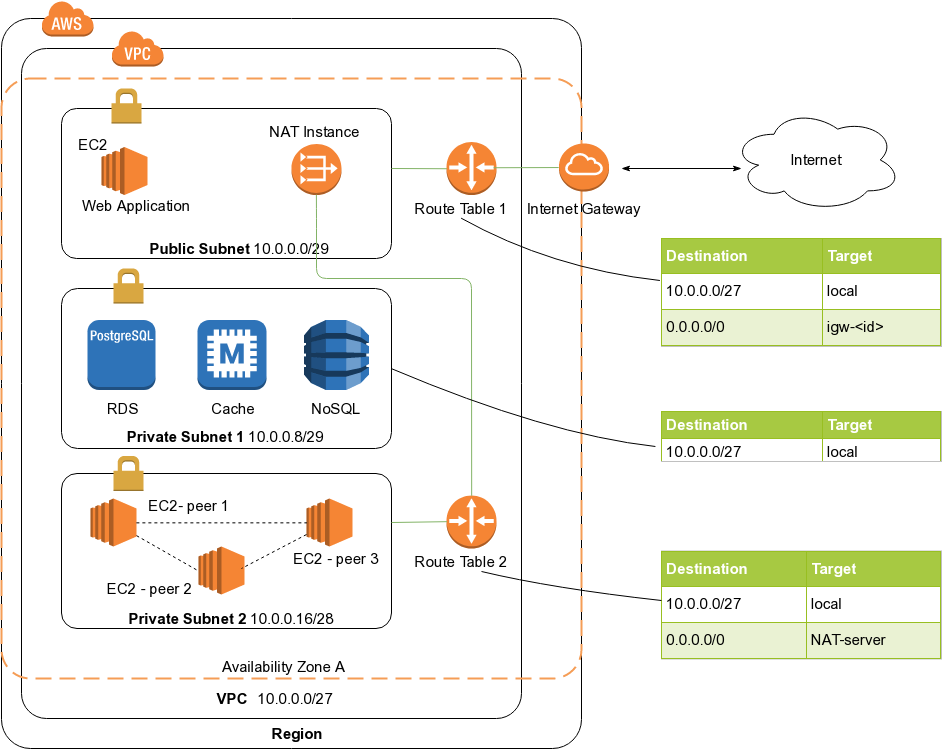

The diagram above was exported from draw.io. Its source (the exported page's mxGraphModel, read from the mxfile embedded in the PNG):
<mxGraphModel dx="1261" dy="708" grid="1" gridSize="10" guides="1" tooltips="1" connect="1" arrows="1" fold="1" page="1" pageScale="1" pageWidth="1100" pageHeight="850" math="0" shadow="0">
  <root>
    <mxCell id="0" />
    <mxCell id="1" parent="0" />
    <mxCell id="2" value="" style="rounded=1;arcSize=5;dashed=0;strokeColor=#000000;fillColor=none;gradientColor=none;strokeWidth=1;shadow=0;comic=0;glass=0;perimeterSpacing=0;" vertex="1" parent="1">
      <mxGeometry x="90" y="70" width="580" height="730" as="geometry" />
    </mxCell>
    <mxCell id="3" value="" style="dashed=0;html=1;shape=mxgraph.aws3.cloud;fillColor=#F58536;gradientColor=none;dashed=0;" vertex="1" parent="1">
      <mxGeometry x="130" y="52" width="52" height="36" as="geometry" />
    </mxCell>
    <mxCell id="4" value="" style="rounded=1;arcSize=5;dashed=0;strokeColor=#000000;fillColor=none;gradientColor=none;strokeWidth=1;" vertex="1" parent="1">
      <mxGeometry x="110" y="100" width="500" height="670" as="geometry" />
    </mxCell>
    <mxCell id="5" value="" style="dashed=0;html=1;shape=mxgraph.aws3.virtual_private_cloud;fillColor=#F58536;gradientColor=none;dashed=0;" vertex="1" parent="1">
      <mxGeometry x="200" y="82" width="52" height="36" as="geometry" />
    </mxCell>
    <mxCell id="6" value="" style="rounded=1;arcSize=5;dashed=1;strokeColor=#F59D56;fillColor=none;gradientColor=none;dashPattern=8 4;strokeWidth=2;" vertex="1" parent="1">
      <mxGeometry x="90" y="130" width="580" height="600" as="geometry" />
    </mxCell>
    <mxCell id="7" value="" style="rounded=1;arcSize=10;dashed=0;strokeColor=#000000;fillColor=none;gradientColor=none;strokeWidth=1;" vertex="1" parent="1">
      <mxGeometry x="150" y="160" width="330" height="150" as="geometry" />
    </mxCell>
    <mxCell id="8" value="" style="dashed=0;html=1;shape=mxgraph.aws3.permissions;fillColor=#D9A741;gradientColor=none;dashed=0;" vertex="1" parent="1">
      <mxGeometry x="200" y="140" width="30" height="35" as="geometry" />
    </mxCell>
    <mxCell id="9" value="" style="rounded=1;arcSize=10;dashed=0;strokeColor=#000000;fillColor=none;gradientColor=none;strokeWidth=1;" vertex="1" parent="1">
      <mxGeometry x="150" y="340" width="330" height="160" as="geometry" />
    </mxCell>
    <mxCell id="10" value="" style="dashed=0;html=1;shape=mxgraph.aws3.permissions;fillColor=#D9A741;gradientColor=none;dashed=0;" vertex="1" parent="1">
      <mxGeometry x="202" y="320" width="30" height="35" as="geometry" />
    </mxCell>
    <mxCell id="11" value="" style="rounded=1;arcSize=10;dashed=0;strokeColor=#000000;fillColor=none;gradientColor=none;strokeWidth=1;" vertex="1" parent="1">
      <mxGeometry x="150" y="525" width="330" height="155" as="geometry" />
    </mxCell>
    <mxCell id="12" value="" style="dashed=0;html=1;shape=mxgraph.aws3.permissions;fillColor=#D9A741;gradientColor=none;dashed=0;" vertex="1" parent="1">
      <mxGeometry x="202" y="507.5" width="30" height="35" as="geometry" />
    </mxCell>
    <mxCell id="13" value="" style="outlineConnect=0;dashed=0;verticalLabelPosition=bottom;verticalAlign=top;align=center;html=1;shape=mxgraph.aws3.vpc_nat_gateway;fillColor=#F58536;gradientColor=none;" vertex="1" parent="1">
      <mxGeometry x="380" y="195.5" width="50" height="51" as="geometry" />
    </mxCell>
    <mxCell id="14" value="" style="outlineConnect=0;dashed=0;verticalLabelPosition=bottom;verticalAlign=top;align=center;html=1;shape=mxgraph.aws3.router;fillColor=#F58534;gradientColor=none;" vertex="1" parent="1">
      <mxGeometry x="535" y="547" width="50" height="53" as="geometry" />
    </mxCell>
    <mxCell id="15" value="" style="outlineConnect=0;dashed=0;verticalLabelPosition=bottom;verticalAlign=top;align=center;html=1;shape=mxgraph.aws3.internet_gateway;fillColor=#F58534;gradientColor=none;" vertex="1" parent="1">
      <mxGeometry x="647.5" y="195" width="50" height="48" as="geometry" />
    </mxCell>
    <mxCell id="16" value="Region" style="text;html=1;strokeColor=none;fillColor=none;align=center;verticalAlign=middle;whiteSpace=wrap;rounded=0;fontStyle=1;fontSize=15;" vertex="1" parent="1">
      <mxGeometry x="360" y="770" width="50" height="30" as="geometry" />
    </mxCell>
    <mxCell id="17" value="Availability Zone A" style="text;html=1;strokeColor=none;fillColor=none;align=center;verticalAlign=middle;whiteSpace=wrap;rounded=0;fontSize=15;" vertex="1" parent="1">
      <mxGeometry x="298" y="706" width="147" height="24" as="geometry" />
    </mxCell>
    <mxCell id="18" value="&lt;b&gt;Private Subnet 2&lt;/b&gt; 10.0.0.16/28" style="text;html=1;strokeColor=none;fillColor=none;align=center;verticalAlign=middle;whiteSpace=wrap;rounded=0;fontSize=15;" vertex="1" parent="1">
      <mxGeometry x="204.5" y="660" width="232" height="20" as="geometry" />
    </mxCell>
    <mxCell id="19" value="&lt;b&gt;Private Subnet 1&lt;/b&gt; 10.0.0.8/29" style="text;html=1;strokeColor=none;fillColor=none;align=center;verticalAlign=middle;whiteSpace=wrap;rounded=0;fontSize=15;" vertex="1" parent="1">
      <mxGeometry x="202" y="478" width="222" height="20" as="geometry" />
    </mxCell>
    <mxCell id="20" value="&lt;b&gt;Public Subnet&lt;/b&gt; 10.0.0.0/29" style="text;html=1;strokeColor=none;fillColor=none;align=center;verticalAlign=middle;whiteSpace=wrap;rounded=0;fontSize=15;" vertex="1" parent="1">
      <mxGeometry x="236" y="290" width="184" height="20" as="geometry" />
    </mxCell>
    <mxCell id="21" value="&lt;font style=&quot;font-size: 15px&quot;&gt;Internet&lt;/font&gt;" style="ellipse;shape=cloud;whiteSpace=wrap;html=1;rounded=1;shadow=0;glass=0;comic=0;strokeWidth=1;fontSize=14;" vertex="1" parent="1">
      <mxGeometry x="820" y="160" width="170" height="103" as="geometry" />
    </mxCell>
    <mxCell id="22" value="" style="endArrow=none;html=1;fontSize=14;exitX=0.5;exitY=1;exitDx=0;exitDy=0;exitPerimeter=0;entryX=0.5;entryY=0;entryDx=0;entryDy=0;entryPerimeter=0;fillColor=#d5e8d4;strokeColor=#82b366;" edge="1" source="13" target="14" parent="1">
      <mxGeometry width="50" height="50" relative="1" as="geometry">
        <mxPoint x="90" y="790" as="sourcePoint" />
        <mxPoint x="140" y="740" as="targetPoint" />
        <Array as="points">
          <mxPoint x="405" y="270" />
          <mxPoint x="405" y="330" />
          <mxPoint x="560" y="330" />
        </Array>
      </mxGeometry>
    </mxCell>
    <mxCell id="23" value="" style="outlineConnect=0;dashed=0;verticalLabelPosition=bottom;verticalAlign=top;align=center;html=1;shape=mxgraph.aws3.router;fillColor=#F58534;gradientColor=none;" vertex="1" parent="1">
      <mxGeometry x="535" y="193.5" width="50" height="53" as="geometry" />
    </mxCell>
    <mxCell id="24" value="" style="endArrow=none;html=1;fontSize=14;entryX=0;entryY=0.5;entryDx=0;entryDy=0;entryPerimeter=0;fillColor=#d5e8d4;strokeColor=#82b366;" edge="1" target="23" parent="1">
      <mxGeometry width="50" height="50" relative="1" as="geometry">
        <mxPoint x="480" y="220" as="sourcePoint" />
        <mxPoint x="215" y="740" as="targetPoint" />
      </mxGeometry>
    </mxCell>
    <mxCell id="25" value="NAT Instance" style="text;html=1;strokeColor=none;fillColor=none;align=center;verticalAlign=middle;whiteSpace=wrap;rounded=0;shadow=0;glass=0;comic=0;fontSize=15;" vertex="1" parent="1">
      <mxGeometry x="355" y="171" width="95" height="24" as="geometry" />
    </mxCell>
    <mxCell id="26" value="" style="endArrow=none;html=1;fontSize=14;fillColor=#d5e8d4;strokeColor=#82b366;exitX=0;exitY=0.5;exitDx=0;exitDy=0;exitPerimeter=0;" edge="1" source="14" parent="1">
      <mxGeometry width="50" height="50" relative="1" as="geometry">
        <mxPoint x="534.5" y="570.5" as="sourcePoint" />
        <mxPoint x="480" y="574" as="targetPoint" />
      </mxGeometry>
    </mxCell>
    <mxCell id="27" value="" style="endArrow=none;html=1;fontSize=14;exitX=1;exitY=0.5;exitDx=0;exitDy=0;exitPerimeter=0;entryX=0;entryY=0.5;entryDx=0;entryDy=0;entryPerimeter=0;fillColor=#d5e8d4;strokeColor=#82b366;" edge="1" target="15" parent="1">
      <mxGeometry width="50" height="50" relative="1" as="geometry">
        <mxPoint x="582.0882352941178" y="219.23529411764707" as="sourcePoint" />
        <mxPoint x="212.5" y="739" as="targetPoint" />
      </mxGeometry>
    </mxCell>
    <mxCell id="28" value="Internet Gateway" style="text;html=1;strokeColor=none;fillColor=none;align=center;verticalAlign=middle;whiteSpace=wrap;rounded=0;shadow=0;glass=0;comic=0;fontSize=15;" vertex="1" parent="1">
      <mxGeometry x="610" y="250" width="125" height="20" as="geometry" />
    </mxCell>
    <mxCell id="29" value="" style="endArrow=classicThin;html=1;fontSize=15;startArrow=classicThin;startFill=1;endFill=1;" edge="1" parent="1">
      <mxGeometry width="50" height="50" relative="1" as="geometry">
        <mxPoint x="830" y="220" as="sourcePoint" />
        <mxPoint x="710" y="220" as="targetPoint" />
      </mxGeometry>
    </mxCell>
    <mxCell id="30" value="Route Table 2" style="text;html=1;strokeColor=none;fillColor=none;align=center;verticalAlign=middle;whiteSpace=wrap;rounded=0;shadow=0;glass=0;comic=0;fontSize=15;" vertex="1" parent="1">
      <mxGeometry x="499" y="602.5" width="100" height="20" as="geometry" />
    </mxCell>
    <mxCell id="31" value="Route Table 1" style="text;html=1;strokeColor=none;fillColor=none;align=center;verticalAlign=middle;whiteSpace=wrap;rounded=0;shadow=0;glass=0;comic=0;fontSize=15;" vertex="1" parent="1">
      <mxGeometry x="499" y="250" width="100" height="20" as="geometry" />
    </mxCell>
    <mxCell id="32" value="" style="outlineConnect=0;dashed=0;verticalLabelPosition=bottom;verticalAlign=top;align=center;html=1;shape=mxgraph.aws3.ec2;fillColor=#F58534;gradientColor=none;" vertex="1" parent="1">
      <mxGeometry x="179" y="550" width="46" height="48" as="geometry" />
    </mxCell>
    <mxCell id="33" value="" style="outlineConnect=0;dashed=0;verticalLabelPosition=bottom;verticalAlign=top;align=center;html=1;shape=mxgraph.aws3.ec2;fillColor=#F58534;gradientColor=none;" vertex="1" parent="1">
      <mxGeometry x="287" y="598" width="46" height="48" as="geometry" />
    </mxCell>
    <mxCell id="34" value="" style="outlineConnect=0;dashed=0;verticalLabelPosition=bottom;verticalAlign=top;align=center;html=1;shape=mxgraph.aws3.ec2;fillColor=#F58534;gradientColor=none;" vertex="1" parent="1">
      <mxGeometry x="395" y="550" width="46" height="48" as="geometry" />
    </mxCell>
    <mxCell id="35" value="" style="endArrow=none;dashed=1;html=1;entryX=0;entryY=0.5;entryDx=0;entryDy=0;entryPerimeter=0;" edge="1" source="32" target="33" parent="1">
      <mxGeometry width="50" height="50" relative="1" as="geometry">
        <mxPoint x="90" y="860" as="sourcePoint" />
        <mxPoint x="140" y="810" as="targetPoint" />
      </mxGeometry>
    </mxCell>
    <mxCell id="36" value="" style="endArrow=none;dashed=1;html=1;" edge="1" source="34" parent="1">
      <mxGeometry width="50" height="50" relative="1" as="geometry">
        <mxPoint x="212.52941176470586" y="607.8823529411766" as="sourcePoint" />
        <mxPoint x="330" y="620" as="targetPoint" />
      </mxGeometry>
    </mxCell>
    <mxCell id="37" value="" style="endArrow=none;dashed=1;html=1;exitX=1;exitY=0.5;exitDx=0;exitDy=0;exitPerimeter=0;entryX=0;entryY=0.5;entryDx=0;entryDy=0;entryPerimeter=0;" edge="1" source="32" target="34" parent="1">
      <mxGeometry width="50" height="50" relative="1" as="geometry">
        <mxPoint x="90" y="860" as="sourcePoint" />
        <mxPoint x="140" y="810" as="targetPoint" />
      </mxGeometry>
    </mxCell>
    <mxCell id="38" value="EC2- peer 1" style="text;html=1;strokeColor=none;fillColor=none;align=center;verticalAlign=middle;whiteSpace=wrap;rounded=0;fontSize=15;" vertex="1" parent="1">
      <mxGeometry x="232" y="547" width="90" height="20" as="geometry" />
    </mxCell>
    <mxCell id="39" value="EC2 - peer 2" style="text;html=1;strokeColor=none;fillColor=none;align=center;verticalAlign=middle;whiteSpace=wrap;rounded=0;fontSize=15;" vertex="1" parent="1">
      <mxGeometry x="190" y="630" width="95" height="20" as="geometry" />
    </mxCell>
    <mxCell id="40" value="EC2 - peer 3" style="text;html=1;strokeColor=none;fillColor=none;align=center;verticalAlign=middle;whiteSpace=wrap;rounded=0;fontSize=15;" vertex="1" parent="1">
      <mxGeometry x="380" y="600" width="90" height="20" as="geometry" />
    </mxCell>
    <mxCell id="41" value="" style="outlineConnect=0;dashed=0;verticalLabelPosition=bottom;verticalAlign=top;align=center;html=1;shape=mxgraph.aws3.memcached;fillColor=#2E73B8;gradientColor=none;" vertex="1" parent="1">
      <mxGeometry x="286" y="371.5" width="69" height="70" as="geometry" />
    </mxCell>
    <mxCell id="42" value="" style="outlineConnect=0;dashed=0;verticalLabelPosition=bottom;verticalAlign=top;align=center;html=1;shape=mxgraph.aws3.postgre_sql_instance;fillColor=#2E73B8;gradientColor=none;" vertex="1" parent="1">
      <mxGeometry x="176" y="371.5" width="68" height="70" as="geometry" />
    </mxCell>
    <mxCell id="43" value="" style="outlineConnect=0;dashed=0;verticalLabelPosition=bottom;verticalAlign=top;align=center;html=1;shape=mxgraph.aws3.dynamo_db;fillColor=#2E73B8;gradientColor=none;" vertex="1" parent="1">
      <mxGeometry x="392.5" y="371.5" width="65" height="70" as="geometry" />
    </mxCell>
    <mxCell id="44" value="" style="outlineConnect=0;dashed=0;verticalLabelPosition=bottom;verticalAlign=top;align=center;html=1;shape=mxgraph.aws3.ec2;fillColor=#F58534;gradientColor=none;" vertex="1" parent="1">
      <mxGeometry x="190" y="198.5" width="46" height="48" as="geometry" />
    </mxCell>
    <mxCell id="45" value="Web Application" style="text;html=1;strokeColor=none;fillColor=none;align=center;verticalAlign=middle;whiteSpace=wrap;rounded=0;fontSize=15;" vertex="1" parent="1">
      <mxGeometry x="168" y="247" width="112" height="20" as="geometry" />
    </mxCell>
    <mxCell id="46" value="EC2" style="text;html=1;strokeColor=none;fillColor=none;align=center;verticalAlign=middle;whiteSpace=wrap;rounded=0;fontSize=15;" vertex="1" parent="1">
      <mxGeometry x="162" y="185.5" width="40" height="20" as="geometry" />
    </mxCell>
    <mxCell id="47" value="RDS" style="text;html=1;strokeColor=none;fillColor=none;align=center;verticalAlign=middle;whiteSpace=wrap;rounded=0;fontSize=15;" vertex="1" parent="1">
      <mxGeometry x="192" y="450" width="40" height="20" as="geometry" />
    </mxCell>
    <mxCell id="48" value="Cache" style="text;html=1;strokeColor=none;fillColor=none;align=center;verticalAlign=middle;whiteSpace=wrap;rounded=0;fontSize=15;" vertex="1" parent="1">
      <mxGeometry x="302" y="449.5" width="40" height="20" as="geometry" />
    </mxCell>
    <mxCell id="49" value="NoSQL" style="text;html=1;strokeColor=none;fillColor=none;align=center;verticalAlign=middle;whiteSpace=wrap;rounded=0;fontSize=15;" vertex="1" parent="1">
      <mxGeometry x="405" y="450" width="40" height="20" as="geometry" />
    </mxCell>
    <mxCell id="50" value="&lt;b&gt;VPC &lt;/b&gt;" style="text;html=1;strokeColor=none;fillColor=none;align=center;verticalAlign=middle;whiteSpace=wrap;rounded=0;fontSize=15;" vertex="1" parent="1">
      <mxGeometry x="300.5" y="740" width="40" height="20" as="geometry" />
    </mxCell>
    <mxCell id="51" value="10.0.0.0/27" style="text;html=1;strokeColor=none;fillColor=none;align=center;verticalAlign=middle;whiteSpace=wrap;rounded=0;fontSize=15;" vertex="1" parent="1">
      <mxGeometry x="360" y="740" width="48" height="20" as="geometry" />
    </mxCell>
    <mxCell id="52" value="&lt;table border=&quot;1&quot; width=&quot;100%&quot; cellpadding=&quot;4&quot; style=&quot;width: 100% ; height: 100% ; border-collapse: collapse&quot;&gt;&lt;tbody&gt;&lt;tr style=&quot;background-color: #a7c942 ; color: #ffffff ; border: 1px solid #98bf21&quot;&gt;&lt;th align=&quot;left&quot;&gt;Destination&lt;/th&gt;&lt;th align=&quot;left&quot;&gt;Target&lt;/th&gt;&lt;/tr&gt;&lt;tr style=&quot;border: 1px solid #98bf21&quot;&gt;&lt;td&gt;10.0.0.0/27&lt;/td&gt;&lt;td&gt;local&lt;/td&gt;&lt;/tr&gt;&lt;tr style=&quot;background-color: #eaf2d3 ; border: 1px solid #98bf21&quot;&gt;&lt;td&gt;0.0.0.0/0&lt;/td&gt;&lt;td&gt;igw-&amp;lt;id&amp;gt;&lt;/td&gt;&lt;/tr&gt;&lt;/tbody&gt;&lt;/table&gt;&lt;br&gt;" style="text;html=1;strokeColor=#c0c0c0;fillColor=#ffffff;overflow=fill;rounded=0;fontSize=15;" vertex="1" parent="1">
      <mxGeometry x="750" y="290" width="280" height="108" as="geometry" />
    </mxCell>
    <mxCell id="53" value="&lt;table border=&quot;1&quot; width=&quot;100%&quot; cellpadding=&quot;4&quot; style=&quot;width: 100% ; height: 100% ; border-collapse: collapse&quot;&gt;&lt;tbody&gt;&lt;tr style=&quot;background-color: #a7c942 ; color: #ffffff ; border: 1px solid #98bf21&quot;&gt;&lt;th align=&quot;left&quot;&gt;Destination&lt;/th&gt;&lt;th align=&quot;left&quot;&gt;Target&lt;/th&gt;&lt;/tr&gt;&lt;tr style=&quot;border: 1px solid #98bf21&quot;&gt;&lt;td&gt;10.0.0.0/27&lt;/td&gt;&lt;td&gt;local&lt;/td&gt;&lt;/tr&gt;&lt;tr style=&quot;background-color: #eaf2d3 ; border: 1px solid #98bf21&quot;&gt;&lt;td&gt;0.0.0.0/0&lt;/td&gt;&lt;td&gt;igw-&amp;lt;id&amp;gt;&lt;/td&gt;&lt;/tr&gt;&lt;/tbody&gt;&lt;/table&gt;&lt;br&gt;" style="text;html=1;strokeColor=#c0c0c0;fillColor=#ffffff;overflow=fill;rounded=0;fontSize=15;" vertex="1" parent="1">
      <mxGeometry x="750" y="463" width="280" height="50" as="geometry" />
    </mxCell>
    <mxCell id="54" value="&lt;table border=&quot;1&quot; width=&quot;100%&quot; cellpadding=&quot;4&quot; style=&quot;width: 100% ; height: 100% ; border-collapse: collapse&quot;&gt;&lt;tbody&gt;&lt;tr style=&quot;background-color: #a7c942 ; color: #ffffff ; border: 1px solid #98bf21&quot;&gt;&lt;th align=&quot;left&quot;&gt;Destination&lt;/th&gt;&lt;th align=&quot;left&quot;&gt;Target&lt;/th&gt;&lt;/tr&gt;&lt;tr style=&quot;border: 1px solid #98bf21&quot;&gt;&lt;td&gt;10.0.0.0/27&lt;/td&gt;&lt;td&gt;local&lt;/td&gt;&lt;/tr&gt;&lt;tr style=&quot;background-color: #eaf2d3 ; border: 1px solid #98bf21&quot;&gt;&lt;td&gt;0.0.0.0/0&lt;/td&gt;&lt;td&gt;NAT-server&lt;/td&gt;&lt;/tr&gt;&lt;/tbody&gt;&lt;/table&gt;&lt;br&gt;" style="text;html=1;strokeColor=#c0c0c0;fillColor=#ffffff;overflow=fill;rounded=0;fontSize=15;" vertex="1" parent="1">
      <mxGeometry x="750" y="602.5" width="280" height="108" as="geometry" />
    </mxCell>
    <mxCell id="55" value="" style="endArrow=none;html=1;fontSize=15;entryX=0.5;entryY=1;entryDx=0;entryDy=0;exitX=-0.006;exitY=0.389;exitDx=0;exitDy=0;exitPerimeter=0;curved=1;" edge="1" source="52" target="31" parent="1">
      <mxGeometry width="50" height="50" relative="1" as="geometry">
        <mxPoint x="740" y="330" as="sourcePoint" />
        <mxPoint x="140" y="820" as="targetPoint" />
        <Array as="points">
          <mxPoint x="640" y="320" />
        </Array>
      </mxGeometry>
    </mxCell>
    <mxCell id="56" value="" style="endArrow=none;html=1;fontSize=15;entryX=1;entryY=0.5;entryDx=0;entryDy=0;exitX=-0.006;exitY=0.389;exitDx=0;exitDy=0;exitPerimeter=0;curved=1;" edge="1" target="9" parent="1">
      <mxGeometry width="50" height="50" relative="1" as="geometry">
        <mxPoint x="743.9117647058824" y="498" as="sourcePoint" />
        <mxPoint x="475.67647058823536" y="438" as="targetPoint" />
        <Array as="points">
          <mxPoint x="635.5" y="486" />
        </Array>
      </mxGeometry>
    </mxCell>
    <mxCell id="57" value="" style="endArrow=none;html=1;fontSize=15;exitX=-0.006;exitY=0.389;exitDx=0;exitDy=0;exitPerimeter=0;curved=1;" edge="1" parent="1">
      <mxGeometry width="50" height="50" relative="1" as="geometry">
        <mxPoint x="749.9117647058824" y="652" as="sourcePoint" />
        <mxPoint x="570" y="623" as="targetPoint" />
        <Array as="points">
          <mxPoint x="641.5" y="640" />
        </Array>
      </mxGeometry>
    </mxCell>
  </root>
</mxGraphModel>